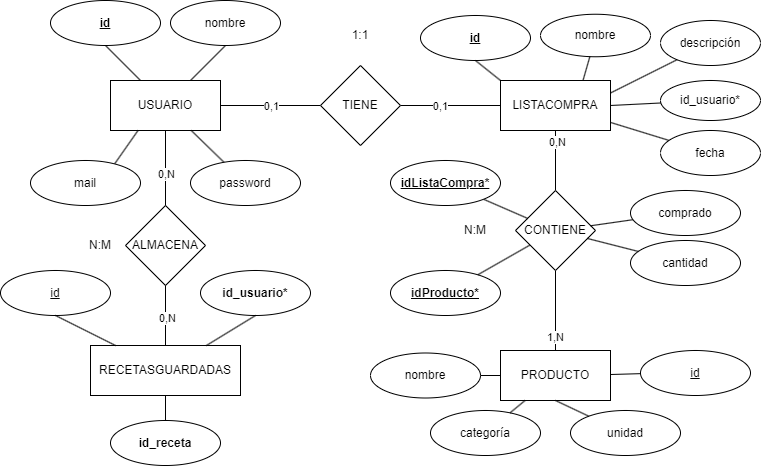

The diagram above was exported from draw.io. Its source (the exported page's mxGraphModel, read from the mxfile embedded in the PNG):
<mxGraphModel dx="1096" dy="809" grid="1" gridSize="10" guides="1" tooltips="1" connect="1" arrows="1" fold="1" page="1" pageScale="1" pageWidth="850" pageHeight="1100" math="0" shadow="0">
  <root>
    <mxCell id="0" />
    <mxCell id="1" parent="0" />
    <mxCell id="3Dhr9JopblxVwUFOS69L-12" style="edgeStyle=none;html=1;entryX=0;entryY=0.5;entryDx=0;entryDy=0;endArrow=none;endFill=0;" parent="1" source="3Dhr9JopblxVwUFOS69L-2" target="3Dhr9JopblxVwUFOS69L-8" edge="1">
      <mxGeometry relative="1" as="geometry" />
    </mxCell>
    <mxCell id="37" value="0,1" style="edgeLabel;html=1;align=center;verticalAlign=middle;resizable=0;points=[];" vertex="1" connectable="0" parent="3Dhr9JopblxVwUFOS69L-12">
      <mxGeometry relative="1" as="geometry">
        <mxPoint as="offset" />
      </mxGeometry>
    </mxCell>
    <mxCell id="3Dhr9JopblxVwUFOS69L-2" value="USUARIO" style="rounded=0;whiteSpace=wrap;html=1;" parent="1" vertex="1">
      <mxGeometry x="130" y="110" width="110" height="50" as="geometry" />
    </mxCell>
    <mxCell id="3Dhr9JopblxVwUFOS69L-9" style="edgeStyle=none;html=1;entryX=0.5;entryY=0;entryDx=0;entryDy=0;endArrow=none;endFill=0;" parent="1" source="2" target="3Dhr9JopblxVwUFOS69L-6" edge="1">
      <mxGeometry relative="1" as="geometry" />
    </mxCell>
    <mxCell id="8Fx1ibcSQZerySoRfxwA-24" value="0,N" style="edgeLabel;html=1;align=center;verticalAlign=middle;resizable=0;points=[];" parent="3Dhr9JopblxVwUFOS69L-9" connectable="0" vertex="1">
      <mxGeometry x="-0.6444" y="1" relative="1" as="geometry">
        <mxPoint as="offset" />
      </mxGeometry>
    </mxCell>
    <mxCell id="2" value="LISTACOMPRA" style="rounded=0;whiteSpace=wrap;html=1;" parent="1" vertex="1">
      <mxGeometry x="520" y="110" width="110" height="50" as="geometry" />
    </mxCell>
    <mxCell id="3" value="PRODUCTO" style="rounded=0;whiteSpace=wrap;html=1;" parent="1" vertex="1">
      <mxGeometry x="520" y="380" width="110" height="50" as="geometry" />
    </mxCell>
    <mxCell id="5" value="" style="endArrow=none;html=1;entryX=0.5;entryY=1;entryDx=0;entryDy=0;" parent="1" source="3Dhr9JopblxVwUFOS69L-2" target="6" edge="1">
      <mxGeometry width="50" height="50" relative="1" as="geometry">
        <mxPoint x="400" y="290" as="sourcePoint" />
        <mxPoint x="213" y="80" as="targetPoint" />
      </mxGeometry>
    </mxCell>
    <mxCell id="6" value="&lt;b&gt;&lt;u&gt;id&lt;/u&gt;&lt;/b&gt;" style="ellipse;whiteSpace=wrap;html=1;" parent="1" vertex="1">
      <mxGeometry x="70" y="30" width="110" height="45" as="geometry" />
    </mxCell>
    <mxCell id="3Dhr9JopblxVwUFOS69L-10" style="edgeStyle=none;html=1;entryX=0.5;entryY=0;entryDx=0;entryDy=0;endArrow=none;endFill=0;" parent="1" source="3Dhr9JopblxVwUFOS69L-6" target="3" edge="1">
      <mxGeometry relative="1" as="geometry" />
    </mxCell>
    <mxCell id="8Fx1ibcSQZerySoRfxwA-25" value="1,N" style="edgeLabel;html=1;align=center;verticalAlign=middle;resizable=0;points=[];" parent="3Dhr9JopblxVwUFOS69L-10" connectable="0" vertex="1">
      <mxGeometry x="0.6388" y="-1" relative="1" as="geometry">
        <mxPoint as="offset" />
      </mxGeometry>
    </mxCell>
    <mxCell id="3Dhr9JopblxVwUFOS69L-6" value="CONTIENE" style="rhombus;whiteSpace=wrap;html=1;" parent="1" vertex="1">
      <mxGeometry x="535" y="220" width="80" height="80" as="geometry" />
    </mxCell>
    <mxCell id="8Fx1ibcSQZerySoRfxwA-7" value="" style="endArrow=none;html=1;entryX=0.5;entryY=1;entryDx=0;entryDy=0;exitX=0.25;exitY=1;exitDx=0;exitDy=0;" parent="1" source="3Dhr9JopblxVwUFOS69L-2" target="8Fx1ibcSQZerySoRfxwA-8" edge="1">
      <mxGeometry width="50" height="50" relative="1" as="geometry">
        <mxPoint x="185" y="110" as="sourcePoint" />
        <mxPoint x="303" y="290" as="targetPoint" />
      </mxGeometry>
    </mxCell>
    <mxCell id="8Fx1ibcSQZerySoRfxwA-8" value="mail" style="ellipse;whiteSpace=wrap;html=1;" parent="1" vertex="1">
      <mxGeometry x="50" y="190" width="110" height="45" as="geometry" />
    </mxCell>
    <mxCell id="8Fx1ibcSQZerySoRfxwA-9" value="" style="endArrow=none;html=1;" parent="1" source="3Dhr9JopblxVwUFOS69L-2" target="8" edge="1">
      <mxGeometry width="50" height="50" relative="1" as="geometry">
        <mxPoint x="200" y="245" as="sourcePoint" />
        <mxPoint x="115.76541780802518" y="174.13258993459442" as="targetPoint" />
      </mxGeometry>
    </mxCell>
    <mxCell id="8" value="password" style="ellipse;whiteSpace=wrap;html=1;" parent="1" vertex="1">
      <mxGeometry x="210" y="190" width="110" height="45" as="geometry" />
    </mxCell>
    <mxCell id="3Dhr9JopblxVwUFOS69L-11" style="edgeStyle=none;html=1;entryX=0;entryY=0.5;entryDx=0;entryDy=0;endArrow=none;endFill=0;" parent="1" source="3Dhr9JopblxVwUFOS69L-8" target="2" edge="1">
      <mxGeometry relative="1" as="geometry" />
    </mxCell>
    <mxCell id="34" value="0,1" style="edgeLabel;html=1;align=center;verticalAlign=middle;resizable=0;points=[];" vertex="1" connectable="0" parent="3Dhr9JopblxVwUFOS69L-11">
      <mxGeometry x="-0.22" relative="1" as="geometry">
        <mxPoint as="offset" />
      </mxGeometry>
    </mxCell>
    <mxCell id="3Dhr9JopblxVwUFOS69L-8" value="TIENE" style="rhombus;whiteSpace=wrap;html=1;" parent="1" vertex="1">
      <mxGeometry x="340" y="95" width="80" height="80" as="geometry" />
    </mxCell>
    <mxCell id="10" value="&lt;u&gt;&lt;b&gt;id&lt;/b&gt;&lt;/u&gt;" style="ellipse;whiteSpace=wrap;html=1;" parent="1" vertex="1">
      <mxGeometry x="440" y="45" width="110" height="45" as="geometry" />
    </mxCell>
    <mxCell id="11" value="nombre" style="ellipse;whiteSpace=wrap;html=1;" parent="1" vertex="1">
      <mxGeometry x="560" y="43.75" width="110" height="42.5" as="geometry" />
    </mxCell>
    <mxCell id="12" value="descripción" style="ellipse;whiteSpace=wrap;html=1;" parent="1" vertex="1">
      <mxGeometry x="680" y="50" width="100" height="45" as="geometry" />
    </mxCell>
    <mxCell id="13" value="id_usuario*" style="ellipse;whiteSpace=wrap;html=1;" parent="1" vertex="1">
      <mxGeometry x="680" y="110" width="100" height="40" as="geometry" />
    </mxCell>
    <mxCell id="3Dhr9JopblxVwUFOS69L-13" value="&lt;u&gt;id&lt;/u&gt;" style="ellipse;whiteSpace=wrap;html=1;" parent="1" vertex="1">
      <mxGeometry x="660" y="380" width="110" height="45" as="geometry" />
    </mxCell>
    <mxCell id="8Fx1ibcSQZerySoRfxwA-13" value="nombre" style="ellipse;whiteSpace=wrap;html=1;" parent="1" vertex="1">
      <mxGeometry x="390" y="382.5" width="110" height="45" as="geometry" />
    </mxCell>
    <mxCell id="14" value="fecha" style="ellipse;whiteSpace=wrap;html=1;" parent="1" vertex="1">
      <mxGeometry x="680" y="160" width="100" height="45" as="geometry" />
    </mxCell>
    <mxCell id="15" value="" style="endArrow=none;html=1;exitX=0;exitY=0;exitDx=0;exitDy=0;entryX=0.5;entryY=1;entryDx=0;entryDy=0;" parent="1" source="2" target="10" edge="1">
      <mxGeometry width="50" height="50" relative="1" as="geometry">
        <mxPoint x="240" y="120" as="sourcePoint" />
        <mxPoint x="284" y="95" as="targetPoint" />
      </mxGeometry>
    </mxCell>
    <mxCell id="8Fx1ibcSQZerySoRfxwA-15" value="" style="endArrow=none;html=1;" parent="1" source="8Fx1ibcSQZerySoRfxwA-13" target="3" edge="1">
      <mxGeometry width="50" height="50" relative="1" as="geometry">
        <mxPoint x="140" y="350" as="sourcePoint" />
        <mxPoint x="70" y="330" as="targetPoint" />
        <Array as="points" />
      </mxGeometry>
    </mxCell>
    <mxCell id="16" value="" style="endArrow=none;html=1;exitX=0.75;exitY=0;exitDx=0;exitDy=0;" parent="1" source="2" target="11" edge="1">
      <mxGeometry width="50" height="50" relative="1" as="geometry">
        <mxPoint x="558" y="120" as="sourcePoint" />
        <mxPoint x="529" y="94" as="targetPoint" />
      </mxGeometry>
    </mxCell>
    <mxCell id="17" value="" style="endArrow=none;html=1;exitX=1;exitY=0.25;exitDx=0;exitDy=0;" parent="1" source="2" target="12" edge="1">
      <mxGeometry width="50" height="50" relative="1" as="geometry">
        <mxPoint x="613" y="120" as="sourcePoint" />
        <mxPoint x="650" y="90" as="targetPoint" />
      </mxGeometry>
    </mxCell>
    <mxCell id="18" value="" style="endArrow=none;html=1;exitX=1;exitY=0.5;exitDx=0;exitDy=0;" parent="1" source="2" target="13" edge="1">
      <mxGeometry width="50" height="50" relative="1" as="geometry">
        <mxPoint x="640" y="133" as="sourcePoint" />
        <mxPoint x="690" y="115" as="targetPoint" />
      </mxGeometry>
    </mxCell>
    <mxCell id="8Fx1ibcSQZerySoRfxwA-18" value="categoría" style="ellipse;whiteSpace=wrap;html=1;" parent="1" vertex="1">
      <mxGeometry x="450" y="440" width="110" height="45" as="geometry" />
    </mxCell>
    <mxCell id="8Fx1ibcSQZerySoRfxwA-19" value="" style="endArrow=none;html=1;" parent="1" source="8Fx1ibcSQZerySoRfxwA-18" target="3" edge="1">
      <mxGeometry width="50" height="50" relative="1" as="geometry">
        <mxPoint x="140" y="470" as="sourcePoint" />
        <mxPoint x="520" y="635" as="targetPoint" />
        <Array as="points" />
      </mxGeometry>
    </mxCell>
    <mxCell id="3Dhr9JopblxVwUFOS69L-20" value="unidad" style="ellipse;whiteSpace=wrap;html=1;" parent="1" vertex="1">
      <mxGeometry x="590" y="440" width="110" height="45" as="geometry" />
    </mxCell>
    <mxCell id="8Fx1ibcSQZerySoRfxwA-20" value="" style="endArrow=none;html=1;entryX=0.5;entryY=1;entryDx=0;entryDy=0;" parent="1" source="3Dhr9JopblxVwUFOS69L-20" target="3" edge="1">
      <mxGeometry width="50" height="50" relative="1" as="geometry">
        <mxPoint x="520" y="672" as="sourcePoint" />
        <mxPoint x="595" y="625" as="targetPoint" />
        <Array as="points" />
      </mxGeometry>
    </mxCell>
    <mxCell id="8Fx1ibcSQZerySoRfxwA-22" value="" style="endArrow=none;html=1;" parent="1" source="3Dhr9JopblxVwUFOS69L-13" target="3" edge="1">
      <mxGeometry width="50" height="50" relative="1" as="geometry">
        <mxPoint x="585" y="683.5" as="sourcePoint" />
        <mxPoint x="530" y="632.5" as="targetPoint" />
        <Array as="points" />
      </mxGeometry>
    </mxCell>
    <mxCell id="8Fx1ibcSQZerySoRfxwA-23" style="edgeStyle=none;html=1;endArrow=none;endFill=0;" parent="1" source="2" target="14" edge="1">
      <mxGeometry relative="1" as="geometry">
        <mxPoint x="385" y="225" as="sourcePoint" />
        <mxPoint x="485" y="225" as="targetPoint" />
      </mxGeometry>
    </mxCell>
    <mxCell id="8Fx1ibcSQZerySoRfxwA-26" value="&lt;span style=&quot;background-color: light-dark(#ffffff, var(--ge-dark-color, #121212));&quot;&gt;N:M&lt;/span&gt;" style="text;html=1;align=center;verticalAlign=middle;whiteSpace=wrap;rounded=0;" parent="1" vertex="1">
      <mxGeometry x="465" y="245" width="60" height="30" as="geometry" />
    </mxCell>
    <mxCell id="8Fx1ibcSQZerySoRfxwA-28" value="" style="endArrow=none;html=1;" parent="1" source="3Dhr9JopblxVwUFOS69L-6" target="8Fx1ibcSQZerySoRfxwA-29" edge="1">
      <mxGeometry width="50" height="50" relative="1" as="geometry">
        <mxPoint x="440" y="310" as="sourcePoint" />
        <mxPoint x="510" y="260" as="targetPoint" />
      </mxGeometry>
    </mxCell>
    <mxCell id="8Fx1ibcSQZerySoRfxwA-29" value="&lt;u&gt;&lt;b&gt;idListaCompra*&lt;/b&gt;&lt;/u&gt;" style="ellipse;whiteSpace=wrap;html=1;" parent="1" vertex="1">
      <mxGeometry x="410" y="190" width="110" height="45" as="geometry" />
    </mxCell>
    <mxCell id="8Fx1ibcSQZerySoRfxwA-30" value="&lt;u&gt;&lt;b&gt;idProducto*&lt;/b&gt;&lt;/u&gt;" style="ellipse;whiteSpace=wrap;html=1;" parent="1" vertex="1">
      <mxGeometry x="410" y="300" width="110" height="45" as="geometry" />
    </mxCell>
    <mxCell id="8Fx1ibcSQZerySoRfxwA-31" value="" style="endArrow=none;html=1;" parent="1" source="3Dhr9JopblxVwUFOS69L-6" target="8Fx1ibcSQZerySoRfxwA-30" edge="1">
      <mxGeometry width="50" height="50" relative="1" as="geometry">
        <mxPoint x="530" y="320" as="sourcePoint" />
        <mxPoint x="509" y="274" as="targetPoint" />
      </mxGeometry>
    </mxCell>
    <mxCell id="8Fx1ibcSQZerySoRfxwA-32" value="cantidad" style="ellipse;whiteSpace=wrap;html=1;" parent="1" vertex="1">
      <mxGeometry x="650" y="270" width="110" height="45" as="geometry" />
    </mxCell>
    <mxCell id="8Fx1ibcSQZerySoRfxwA-33" value="" style="endArrow=none;html=1;" parent="1" source="8Fx1ibcSQZerySoRfxwA-32" target="3Dhr9JopblxVwUFOS69L-6" edge="1">
      <mxGeometry width="50" height="50" relative="1" as="geometry">
        <mxPoint x="718" y="330" as="sourcePoint" />
        <mxPoint x="680" y="332" as="targetPoint" />
      </mxGeometry>
    </mxCell>
    <mxCell id="8Fx1ibcSQZerySoRfxwA-35" value="comprado" style="ellipse;whiteSpace=wrap;html=1;" parent="1" vertex="1">
      <mxGeometry x="650" y="220" width="110" height="45" as="geometry" />
    </mxCell>
    <mxCell id="8Fx1ibcSQZerySoRfxwA-36" value="" style="endArrow=none;html=1;" parent="1" source="8Fx1ibcSQZerySoRfxwA-35" target="3Dhr9JopblxVwUFOS69L-6" edge="1">
      <mxGeometry width="50" height="50" relative="1" as="geometry">
        <mxPoint x="651" y="305" as="sourcePoint" />
        <mxPoint x="611" y="284" as="targetPoint" />
      </mxGeometry>
    </mxCell>
    <mxCell id="19" value="nombre" style="ellipse;whiteSpace=wrap;html=1;" parent="1" vertex="1">
      <mxGeometry x="190" y="30" width="110" height="45" as="geometry" />
    </mxCell>
    <mxCell id="20" value="" style="endArrow=none;html=1;entryX=0.5;entryY=1;entryDx=0;entryDy=0;" parent="1" source="3Dhr9JopblxVwUFOS69L-2" target="19" edge="1">
      <mxGeometry width="50" height="50" relative="1" as="geometry">
        <mxPoint x="185" y="123" as="sourcePoint" />
        <mxPoint x="135" y="85" as="targetPoint" />
      </mxGeometry>
    </mxCell>
    <mxCell id="21" value="RECETASGUARDADAS" style="rounded=0;whiteSpace=wrap;html=1;" parent="1" vertex="1">
      <mxGeometry x="110" y="375" width="150" height="50" as="geometry" />
    </mxCell>
    <mxCell id="22" value="&lt;u&gt;id&lt;/u&gt;" style="ellipse;whiteSpace=wrap;html=1;" parent="1" vertex="1">
      <mxGeometry x="20" y="300" width="110" height="45" as="geometry" />
    </mxCell>
    <mxCell id="23" value="&lt;b&gt;id_usuario*&lt;/b&gt;" style="ellipse;whiteSpace=wrap;html=1;" parent="1" vertex="1">
      <mxGeometry x="220" y="300" width="110" height="45" as="geometry" />
    </mxCell>
    <mxCell id="24" value="&lt;b&gt;id_receta&lt;/b&gt;" style="ellipse;whiteSpace=wrap;html=1;" parent="1" vertex="1">
      <mxGeometry x="130" y="450" width="110" height="45" as="geometry" />
    </mxCell>
    <mxCell id="25" value="" style="endArrow=none;html=1;entryX=0.5;entryY=1;entryDx=0;entryDy=0;" parent="1" source="21" target="22" edge="1">
      <mxGeometry width="50" height="50" relative="1" as="geometry">
        <mxPoint x="168" y="170" as="sourcePoint" />
        <mxPoint x="135" y="245" as="targetPoint" />
      </mxGeometry>
    </mxCell>
    <mxCell id="26" value="" style="endArrow=none;html=1;exitX=0.5;exitY=1;exitDx=0;exitDy=0;" parent="1" source="23" target="21" edge="1">
      <mxGeometry width="50" height="50" relative="1" as="geometry">
        <mxPoint x="115" y="370" as="sourcePoint" />
        <mxPoint x="85" y="355" as="targetPoint" />
      </mxGeometry>
    </mxCell>
    <mxCell id="27" value="" style="endArrow=none;html=1;exitX=0.5;exitY=0;exitDx=0;exitDy=0;" parent="1" source="24" target="21" edge="1">
      <mxGeometry width="50" height="50" relative="1" as="geometry">
        <mxPoint x="215" y="355" as="sourcePoint" />
        <mxPoint x="196" y="370" as="targetPoint" />
      </mxGeometry>
    </mxCell>
    <mxCell id="28" value="ALMACENA" style="rhombus;whiteSpace=wrap;html=1;" vertex="1" parent="1">
      <mxGeometry x="145" y="235" width="80" height="80" as="geometry" />
    </mxCell>
    <mxCell id="29" value="" style="endArrow=none;html=1;entryX=0.5;entryY=0;entryDx=0;entryDy=0;exitX=0.5;exitY=1;exitDx=0;exitDy=0;" edge="1" parent="1" source="3Dhr9JopblxVwUFOS69L-2" target="28">
      <mxGeometry width="50" height="50" relative="1" as="geometry">
        <mxPoint x="221" y="170" as="sourcePoint" />
        <mxPoint x="253" y="202" as="targetPoint" />
      </mxGeometry>
    </mxCell>
    <mxCell id="32" value="0,N" style="edgeLabel;html=1;align=center;verticalAlign=middle;resizable=0;points=[];" vertex="1" connectable="0" parent="29">
      <mxGeometry x="0.1467" relative="1" as="geometry">
        <mxPoint as="offset" />
      </mxGeometry>
    </mxCell>
    <mxCell id="30" value="" style="endArrow=none;html=1;entryX=0.5;entryY=0;entryDx=0;entryDy=0;exitX=0.5;exitY=1;exitDx=0;exitDy=0;" edge="1" parent="1" source="28" target="21">
      <mxGeometry width="50" height="50" relative="1" as="geometry">
        <mxPoint x="195" y="170" as="sourcePoint" />
        <mxPoint x="195" y="245" as="targetPoint" />
      </mxGeometry>
    </mxCell>
    <mxCell id="31" value="0,N" style="edgeLabel;html=1;align=center;verticalAlign=middle;resizable=0;points=[];" vertex="1" connectable="0" parent="30">
      <mxGeometry x="0.0667" y="1" relative="1" as="geometry">
        <mxPoint as="offset" />
      </mxGeometry>
    </mxCell>
    <mxCell id="33" value="&lt;span style=&quot;background-color: light-dark(#ffffff, var(--ge-dark-color, #121212));&quot;&gt;N:M&lt;/span&gt;" style="text;html=1;align=center;verticalAlign=middle;whiteSpace=wrap;rounded=0;" vertex="1" parent="1">
      <mxGeometry x="90" y="260" width="60" height="30" as="geometry" />
    </mxCell>
    <mxCell id="38" value="&lt;span style=&quot;background-color: light-dark(#ffffff, var(--ge-dark-color, #121212));&quot;&gt;1:1&lt;/span&gt;" style="text;html=1;align=center;verticalAlign=middle;whiteSpace=wrap;rounded=0;" vertex="1" parent="1">
      <mxGeometry x="350" y="50" width="60" height="30" as="geometry" />
    </mxCell>
  </root>
</mxGraphModel>